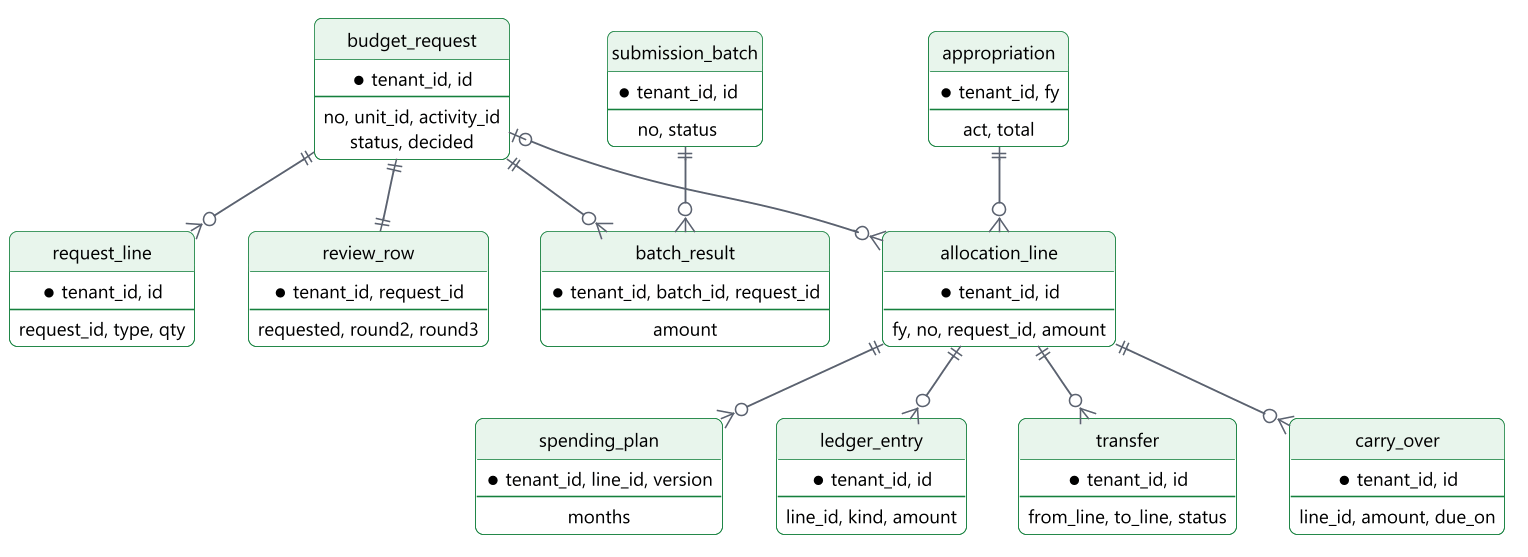

The diagram above was rendered by PlantUML. Its source (embedded in the PNG):
@startuml
!include include/common.puml
' title.th: ตารางหลักของงบประมาณ
' title.en: Core budget tables
' desc.th: คำขอมีรายการค่าใช้จ่ายและแถววงเงินรายรอบ ชุดส่งเก็บผลต่อคำขอ วงเงินตาม พ.ร.บ. มีรายการจัดสรร ซึ่งมีแผน รายการในบัญชี การโอน และเงินกันเหลื่อมปี
' desc.en: A request has cost lines and a review row. A batch holds a result per request. An appropriation has allocation lines, and each line has plans, ledger entries, transfers and carry-overs.
hide circle
hide empty methods
skinparam linetype ortho
skinparam nodesep 34
skinparam ranksep 46
entity budget_request {
  * tenant_id, id
  --
  no, unit_id, activity_id
  status, decided
}
entity request_line {
  * tenant_id, id
  --
  request_id, type, qty
}
entity review_row {
  * tenant_id, request_id
  --
  requested, round2, round3
}
entity submission_batch {
  * tenant_id, id
  --
  no, status
}
entity batch_result {
  * tenant_id, batch_id, request_id
  --
  amount
}
entity appropriation {
  * tenant_id, fy
  --
  act, total
}
entity allocation_line {
  * tenant_id, id
  --
  fy, no, request_id, amount
}
entity spending_plan {
  * tenant_id, line_id, version
  --
  months
}
entity ledger_entry {
  * tenant_id, id
  --
  line_id, kind, amount
}
entity transfer {
  * tenant_id, id
  --
  from_line, to_line, status
}
entity carry_over {
  * tenant_id, id
  --
  line_id, amount, due_on
}
budget_request ||--o{ request_line
budget_request ||--|| review_row
submission_batch ||--o{ batch_result
budget_request ||--o{ batch_result
appropriation ||--o{ allocation_line
budget_request |o--o{ allocation_line
allocation_line ||--o{ spending_plan
allocation_line ||--o{ ledger_entry
allocation_line ||--o{ transfer
allocation_line ||--o{ carry_over
@enduml